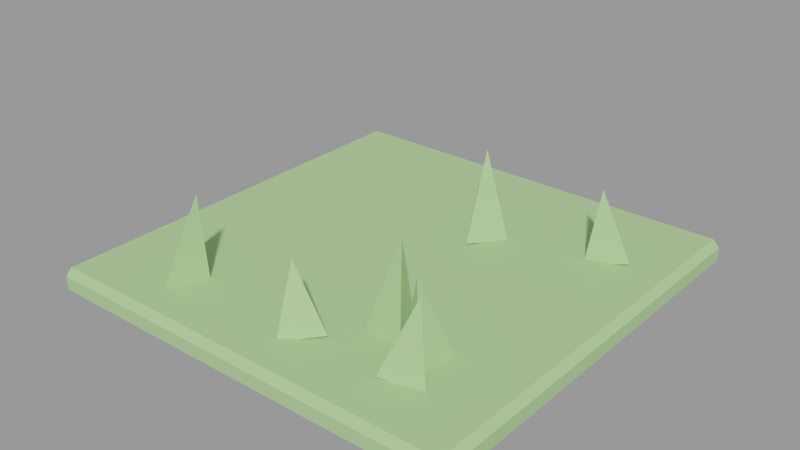 # Source: grama.blend  (saved by Blender 3.6.14; exported with 4.5.12 LTS)
import bpy
from mathutils import Matrix  # noqa: F401  (used for matrix-valued properties, if any)

bpy.ops.wm.read_factory_settings(use_empty=True)
scene = bpy.context.scene
scene.name = 'Scene'

# ---- materials (node trees are filled in below, after node groups)
mat_slot_grass = bpy.data.materials.new('slot_grass')
mat_slot_grass.use_transparent_shadow = False
mat_slot_grass.diffuse_color = (0.4, 0.66, 0.28, 1.0)

# ---- material node trees

# ---- meshes
me_leito = bpy.data.meshes.new('Leito')
me_leito.from_pydata([(-0.94, -0.97, -0.03), (-0.94, -0.94, -0.06), (-0.97, -0.94, -0.03), (-0.94, 0.94, -0.06), (-0.94, 0.97, -0.03), (-0.97, 0.94, -0.03), (-0.94, -0.97, 0.03), (-0.97, -0.94, 0.03), (-0.94, -0.94, 0.06), (-0.94, 0.97, 0.03), (-0.94, 0.94, 0.06), (-0.97, 0.94, 0.03), (0.94, -0.97, -0.03), (0.97, -0.94, -0.03), (0.94, -0.94, -0.06), (0.94, 0.97, -0.03), (0.94, 0.94, -0.06), (0.97, 0.94, -0.03), (0.94, -0.97, 0.03), (0.94, -0.94, 0.06), (0.97, -0.94, 0.03), (0.94, 0.97, 0.03), (0.97, 0.94, 0.03), (0.94, 0.94, 0.06)], [], [(14, 1, 3, 16), (20, 13, 17, 22), (21, 15, 4, 9), (2, 7, 11, 5), (8, 19, 23, 10), (0, 2, 1), (3, 5, 4), (6, 8, 7), (9, 11, 10), (12, 14, 13), (15, 17, 16), (18, 20, 19), (21, 23, 22), (6, 7, 2, 0), (1, 2, 5, 3), (4, 5, 11, 9), (10, 11, 7, 8), (18, 19, 8, 6), (9, 10, 23, 21), (22, 23, 19, 20), (12, 13, 20, 18), (21, 22, 17, 15), (16, 17, 13, 14), (0, 1, 14, 12), (15, 16, 3, 4), (6, 0, 12, 18)])
me_leito.materials.append(mat_slot_grass)
me_leito.update()
me_tufo_0 = bpy.data.meshes.new('Tufo 0')
me_tufo_0.from_pydata([(-0.00305, -0.08955, -0.1584), (0.09478, 0.07263, -0.179), (-0.09478, 0.07263, -0.1982), (-0.039, 0.08955, 0.1982)], [], [(0, 1, 3), (0, 2, 1), (1, 2, 3), (2, 0, 3)])
me_tufo_0.materials.append(mat_slot_grass)
me_tufo_0.update()
me_tufo_1 = bpy.data.meshes.new('Tufo 1')
me_tufo_1.from_pydata([(-0.09256, -0.09013, -0.1416), (0.09256, -0.04921, -0.1606), (-0.03713, 0.09013, -0.1687), (0.01181, 0.02505, 0.1687)], [], [(0, 1, 3), (0, 2, 1), (1, 2, 3), (2, 0, 3)])
me_tufo_1.materials.append(mat_slot_grass)
me_tufo_1.update()
me_tufo_2 = bpy.data.meshes.new('Tufo 2')
me_tufo_2.from_pydata([(-0.08498, 0.01145, -0.1704), (0.0717, -0.09503, -0.1501), (0.08498, 0.09503, -0.1498), (-0.01696, 0.006252, 0.1704)], [], [(0, 1, 3), (0, 2, 1), (1, 2, 3), (2, 0, 3)])
me_tufo_2.materials.append(mat_slot_grass)
me_tufo_2.update()
me_tufo_3 = bpy.data.meshes.new('Tufo 3')
me_tufo_3.from_pydata([(-0.08605, 0.09382, -0.1502), (-0.05977, -0.09382, -0.1301), (0.08605, 0.02609, -0.1044), (-0.08588, 0.02926, 0.1502)], [], [(0, 1, 3), (0, 2, 1), (1, 2, 3), (2, 0, 3)])
me_tufo_3.materials.append(mat_slot_grass)
me_tufo_3.update()
me_tufo_4 = bpy.data.meshes.new('Tufo 4')
me_tufo_4.from_pydata([(0.0239, 0.08739, -0.1984), (-0.09422, -0.06088, -0.1793), (0.09422, -0.08739, -0.1701), (-0.002699, 0.03725, 0.1984)], [], [(0, 1, 3), (0, 2, 1), (1, 2, 3), (2, 0, 3)])
me_tufo_4.materials.append(mat_slot_grass)
me_tufo_4.update()
me_tufo_5 = bpy.data.meshes.new('Tufo 5')
me_tufo_5.from_pydata([(0.09254, 0.08599, -0.2058), (-0.09254, 0.07008, -0.1635), (0.01597, -0.08599, -0.1764), (0.09162, 0.05108, 0.2058)], [], [(0, 1, 3), (0, 2, 1), (1, 2, 3), (2, 0, 3)])
me_tufo_5.materials.append(mat_slot_grass)
me_tufo_5.update()
me_tufo_6 = bpy.data.meshes.new('Tufo 6')
me_tufo_6.from_pydata([(0.08882, -0.03367, -0.1176), (-0.04922, 0.09318, -0.1516), (-0.08882, -0.09318, -0.1522), (-0.07744, 0.0007272, 0.1522)], [], [(0, 1, 3), (0, 2, 1), (1, 2, 3), (2, 0, 3)])
me_tufo_6.materials.append(mat_slot_grass)
me_tufo_6.update()

# ---- objects
ob_grama = bpy.data.objects.new('Grama', None)
ob_grama_leito_grass = bpy.data.objects.new('Grama~Leito@grass', me_leito)
ob_grama_tufo_0_grass = bpy.data.objects.new('Grama~Tufo 0@grass', me_tufo_0)
ob_grama_tufo_1_grass = bpy.data.objects.new('Grama~Tufo 1@grass', me_tufo_1)
ob_grama_tufo_2_grass = bpy.data.objects.new('Grama~Tufo 2@grass', me_tufo_2)
ob_grama_tufo_3_grass = bpy.data.objects.new('Grama~Tufo 3@grass', me_tufo_3)
ob_grama_tufo_4_grass = bpy.data.objects.new('Grama~Tufo 4@grass', me_tufo_4)
ob_grama_tufo_5_grass = bpy.data.objects.new('Grama~Tufo 5@grass', me_tufo_5)
ob_grama_tufo_6_grass = bpy.data.objects.new('Grama~Tufo 6@grass', me_tufo_6)

# ---- transforms, parenting, visibility, modifiers, constraints
ob_grama.location = (0.0, 0.0, 0.0)
ob_grama.empty_display_size = 0.08
ob_grama_leito_grass.location = (0.0, 0.0, -0.09)
ob_grama_tufo_0_grass.location = (0.177, 0.3126, 0.1394)
ob_grama_tufo_1_grass.location = (0.6007, -0.648, 0.1174)
ob_grama_tufo_2_grass.location = (0.5423, -0.5456, 0.1171)
ob_grama_tufo_3_grass.location = (0.1326, -0.6932, 0.0894)
ob_grama_tufo_4_grass.location = (0.3652, -0.4622, 0.1431)
ob_grama_tufo_5_grass.location = (-0.5366, -0.7237, 0.1429)
ob_grama_tufo_6_grass.location = (0.7, 0.531, 0.1013)

# ---- collection membership
scene.collection.objects.link(ob_grama)
scene.collection.objects.link(ob_grama_leito_grass)
scene.collection.objects.link(ob_grama_tufo_0_grass)
scene.collection.objects.link(ob_grama_tufo_1_grass)
scene.collection.objects.link(ob_grama_tufo_2_grass)
scene.collection.objects.link(ob_grama_tufo_3_grass)
scene.collection.objects.link(ob_grama_tufo_4_grass)
scene.collection.objects.link(ob_grama_tufo_5_grass)
scene.collection.objects.link(ob_grama_tufo_6_grass)

# ---- scene / render settings (as saved in the file)
scene.frame_start = 1; scene.frame_end = 250; scene.frame_set(1)
scene.render.engine = 'BLENDER_EEVEE_NEXT'
scene.cycles.sampling_pattern = 'TABULATED_SOBOL'
scene.view_settings.view_transform = 'Filmic'
bpy.context.view_layer.update()

# ---- added for rendering (the .blend has no active camera and no usable light): camera, sun + grey world if the file has none
cam_auto = bpy.data.cameras.new('AutoCamera')
cam_auto.lens = 50.0
cam_auto.sensor_width = 36.0
cam_auto.clip_end = 1000.0
ob_auto_camera = bpy.data.objects.new('AutoCamera', cam_auto)
scene.collection.objects.link(ob_auto_camera)
ob_auto_camera.location = (2.58002, -3.09603, 2.16338)
ob_auto_camera.rotation_euler = (1.09748, -7.21219e-08, 0.694738)
scene.camera = ob_auto_camera
light_auto_sun = bpy.data.lights.new('AutoSun', 'SUN')
light_auto_sun.energy = 3.0
light_auto_sun.angle = 0.0523599
ob_auto_sun = bpy.data.objects.new('AutoSun', light_auto_sun)
scene.collection.objects.link(ob_auto_sun)
ob_auto_sun.rotation_euler = (0.872665, 0.174533, 0.523599)
if scene.world is None:
    world_auto = bpy.data.worlds.new('AutoWorld')
    world_auto.color = (0.3, 0.3, 0.3)
    scene.world = world_auto
bpy.context.view_layer.update()
